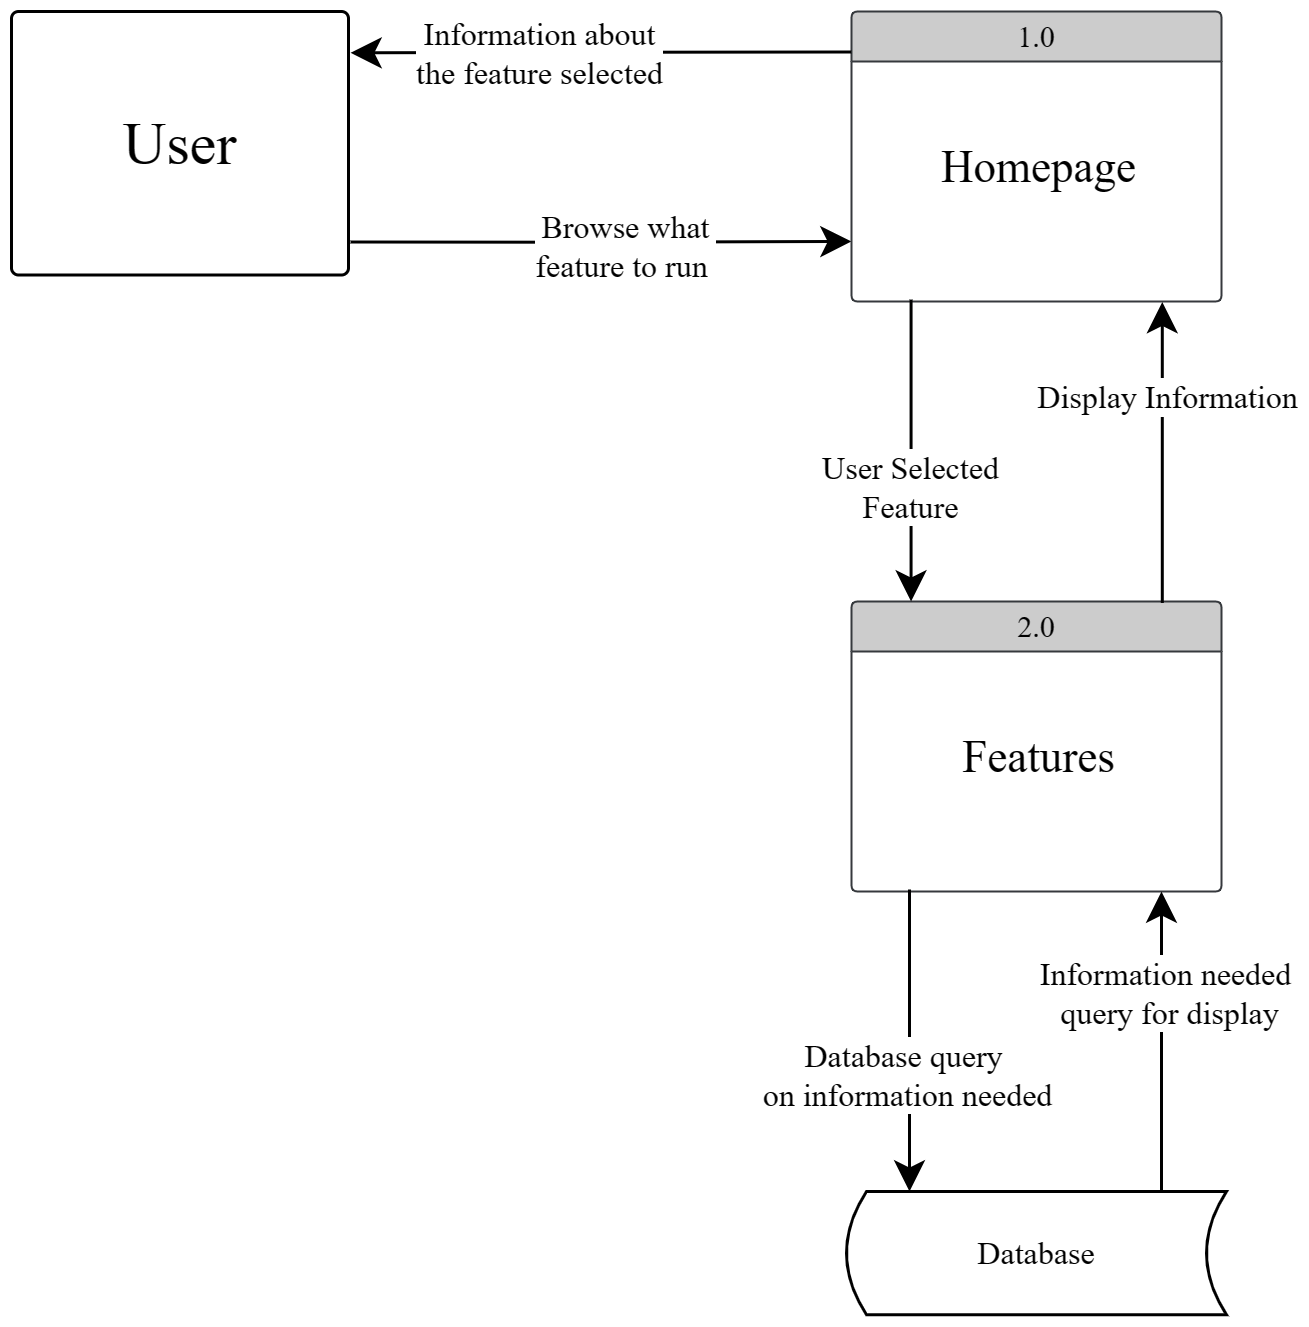

The diagram above was exported from draw.io. Its source (the exported page's mxGraphModel, read from the mxfile embedded in the PNG):
<mxGraphModel dx="3328" dy="792" grid="1" gridSize="10" guides="1" tooltips="1" connect="1" arrows="1" fold="1" page="1" pageScale="1" pageWidth="850" pageHeight="1100" math="0" shadow="0">
  <root>
    <mxCell id="0" />
    <mxCell id="1" parent="0" />
    <mxCell id="Kz1aP4Pa6J0rWRjs9dLA-9" style="edgeStyle=orthogonalEdgeStyle;rounded=0;orthogonalLoop=1;jettySize=auto;html=1;exitX=1.006;exitY=0.875;exitDx=0;exitDy=0;entryX=0;entryY=0.75;entryDx=0;entryDy=0;exitPerimeter=0;strokeWidth=3;endSize=22;startSize=22;" edge="1" parent="1" source="Y2plyGc3YhhyIuzBEEBD-2" target="Kz1aP4Pa6J0rWRjs9dLA-2">
      <mxGeometry relative="1" as="geometry" />
    </mxCell>
    <mxCell id="Kz1aP4Pa6J0rWRjs9dLA-17" value="&lt;font style=&quot;font-size: 32px;&quot; face=&quot;Times New Roman&quot;&gt;Browse what &lt;br&gt;feature to run&amp;nbsp;&lt;/font&gt;" style="edgeLabel;html=1;align=center;verticalAlign=middle;resizable=0;points=[];fontSize=11;fontFamily=Helvetica;fontColor=default;" vertex="1" connectable="0" parent="Kz1aP4Pa6J0rWRjs9dLA-9">
      <mxGeometry x="-0.0986" y="-2" relative="1" as="geometry">
        <mxPoint x="45" as="offset" />
      </mxGeometry>
    </mxCell>
    <mxCell id="Y2plyGc3YhhyIuzBEEBD-2" value="&lt;font face=&quot;Times New Roman&quot; style=&quot;font-size: 60px;&quot;&gt;User&lt;/font&gt;" style="rounded=1;whiteSpace=wrap;html=1;absoluteArcSize=1;arcSize=14;strokeWidth=3;" parent="1" vertex="1">
      <mxGeometry x="260" y="1630" width="337" height="263.5" as="geometry" />
    </mxCell>
    <mxCell id="Kz1aP4Pa6J0rWRjs9dLA-1" value="&lt;font style=&quot;font-size: 30px;&quot;&gt;1.0&lt;/font&gt;" style="swimlane;childLayout=stackLayout;horizontal=1;startSize=50;horizontalStack=0;rounded=1;fontSize=14;fontStyle=0;strokeWidth=2;resizeParent=0;resizeLast=1;shadow=0;dashed=0;align=center;arcSize=4;whiteSpace=wrap;html=1;fillColor=#cccccc;strokeColor=#36393d;fontFamily=Times New Roman;" vertex="1" parent="1">
      <mxGeometry x="1100" y="1630" width="370" height="290" as="geometry" />
    </mxCell>
    <mxCell id="Kz1aP4Pa6J0rWRjs9dLA-2" value="&lt;div style=&quot;&quot;&gt;&lt;br&gt;&lt;/div&gt;&lt;div style=&quot;&quot;&gt;&lt;br&gt;&lt;/div&gt;&lt;div style=&quot;&quot;&gt;&lt;br&gt;&lt;/div&gt;&lt;div style=&quot;&quot;&gt;&lt;br&gt;&lt;/div&gt;&lt;div style=&quot;&quot;&gt;&lt;br&gt;&lt;/div&gt;&lt;div style=&quot;&quot;&gt;&lt;span style=&quot;background-color: initial;&quot;&gt;&lt;font style=&quot;font-size: 45px;&quot;&gt;Homepage&lt;/font&gt;&lt;/span&gt;&lt;/div&gt;" style="align=center;strokeColor=none;fillColor=none;spacingLeft=4;fontSize=12;verticalAlign=top;resizable=0;rotatable=0;part=1;html=1;fontFamily=Times New Roman;" vertex="1" parent="Kz1aP4Pa6J0rWRjs9dLA-1">
      <mxGeometry y="50" width="370" height="240" as="geometry" />
    </mxCell>
    <mxCell id="Kz1aP4Pa6J0rWRjs9dLA-4" value="&lt;font style=&quot;font-size: 30px;&quot;&gt;2.0&lt;/font&gt;" style="swimlane;childLayout=stackLayout;horizontal=1;startSize=50;horizontalStack=0;rounded=1;fontSize=14;fontStyle=0;strokeWidth=2;resizeParent=0;resizeLast=1;shadow=0;dashed=0;align=center;arcSize=4;whiteSpace=wrap;html=1;fillColor=#cccccc;strokeColor=#36393d;fontFamily=Times New Roman;" vertex="1" parent="1">
      <mxGeometry x="1100" y="2220" width="370" height="290" as="geometry" />
    </mxCell>
    <mxCell id="Kz1aP4Pa6J0rWRjs9dLA-5" value="&lt;div style=&quot;&quot;&gt;&lt;br&gt;&lt;/div&gt;&lt;div style=&quot;&quot;&gt;&lt;br&gt;&lt;/div&gt;&lt;div style=&quot;&quot;&gt;&lt;br&gt;&lt;/div&gt;&lt;div style=&quot;&quot;&gt;&lt;br&gt;&lt;/div&gt;&lt;div style=&quot;&quot;&gt;&lt;br&gt;&lt;/div&gt;&lt;div style=&quot;&quot;&gt;&lt;span style=&quot;font-size: 45px;&quot;&gt;Features&lt;/span&gt;&lt;/div&gt;" style="align=center;strokeColor=none;fillColor=none;spacingLeft=4;fontSize=12;verticalAlign=top;resizable=0;rotatable=0;part=1;html=1;fontFamily=Times New Roman;" vertex="1" parent="Kz1aP4Pa6J0rWRjs9dLA-4">
      <mxGeometry y="50" width="370" height="240" as="geometry" />
    </mxCell>
    <mxCell id="Kz1aP4Pa6J0rWRjs9dLA-8" value="&lt;font style=&quot;font-size: 32px;&quot; face=&quot;Times New Roman&quot;&gt;Database&lt;/font&gt;" style="shape=dataStorage;whiteSpace=wrap;html=1;fixedSize=1;strokeWidth=3;" vertex="1" parent="1">
      <mxGeometry x="1095" y="2810" width="380" height="123.25" as="geometry" />
    </mxCell>
    <mxCell id="Kz1aP4Pa6J0rWRjs9dLA-12" style="edgeStyle=orthogonalEdgeStyle;rounded=0;orthogonalLoop=1;jettySize=auto;html=1;entryX=1.006;entryY=0.157;entryDx=0;entryDy=0;strokeWidth=3;endSize=22;startSize=22;exitX=-0.001;exitY=0.14;exitDx=0;exitDy=0;exitPerimeter=0;entryPerimeter=0;" edge="1" parent="1" source="Kz1aP4Pa6J0rWRjs9dLA-1" target="Y2plyGc3YhhyIuzBEEBD-2">
      <mxGeometry relative="1" as="geometry">
        <mxPoint x="1100" y="1671" as="sourcePoint" />
        <mxPoint x="769" y="1671" as="targetPoint" />
      </mxGeometry>
    </mxCell>
    <mxCell id="Kz1aP4Pa6J0rWRjs9dLA-18" value="&lt;font style=&quot;font-size: 32px;&quot; face=&quot;Times New Roman&quot;&gt;Information about &lt;br&gt;the feature selected&lt;/font&gt;" style="edgeLabel;html=1;align=center;verticalAlign=middle;resizable=0;points=[];fontSize=11;fontFamily=Helvetica;fontColor=default;" vertex="1" connectable="0" parent="Kz1aP4Pa6J0rWRjs9dLA-12">
      <mxGeometry x="0.5112" relative="1" as="geometry">
        <mxPoint x="66" y="-1" as="offset" />
      </mxGeometry>
    </mxCell>
    <mxCell id="Kz1aP4Pa6J0rWRjs9dLA-13" style="edgeStyle=orthogonalEdgeStyle;shape=connector;rounded=0;orthogonalLoop=1;jettySize=auto;html=1;exitX=0.161;exitY=0.992;exitDx=0;exitDy=0;entryX=0.161;entryY=0;entryDx=0;entryDy=0;entryPerimeter=0;labelBackgroundColor=default;strokeColor=default;strokeWidth=3;fontFamily=Helvetica;fontSize=11;fontColor=default;endArrow=classic;endSize=22;exitPerimeter=0;" edge="1" parent="1" source="Kz1aP4Pa6J0rWRjs9dLA-2" target="Kz1aP4Pa6J0rWRjs9dLA-4">
      <mxGeometry relative="1" as="geometry" />
    </mxCell>
    <mxCell id="Kz1aP4Pa6J0rWRjs9dLA-20" value="&lt;font style=&quot;font-size: 32px;&quot; face=&quot;Times New Roman&quot;&gt;User Selected&lt;br&gt;Feature&lt;br&gt;&lt;/font&gt;" style="edgeLabel;html=1;align=center;verticalAlign=middle;resizable=0;points=[];fontSize=11;fontFamily=Helvetica;fontColor=default;" vertex="1" connectable="0" parent="Kz1aP4Pa6J0rWRjs9dLA-13">
      <mxGeometry x="0.225" y="-3" relative="1" as="geometry">
        <mxPoint y="2" as="offset" />
      </mxGeometry>
    </mxCell>
    <mxCell id="Kz1aP4Pa6J0rWRjs9dLA-14" style="edgeStyle=orthogonalEdgeStyle;shape=connector;rounded=0;orthogonalLoop=1;jettySize=auto;html=1;exitX=0.84;exitY=0.005;exitDx=0;exitDy=0;entryX=0.84;entryY=1.002;entryDx=0;entryDy=0;entryPerimeter=0;labelBackgroundColor=default;strokeColor=default;strokeWidth=3;fontFamily=Helvetica;fontSize=11;fontColor=default;endArrow=classic;endSize=22;exitPerimeter=0;" edge="1" parent="1" source="Kz1aP4Pa6J0rWRjs9dLA-4" target="Kz1aP4Pa6J0rWRjs9dLA-2">
      <mxGeometry relative="1" as="geometry">
        <mxPoint x="1410" y="2222" as="sourcePoint" />
        <mxPoint x="1410" y="1920" as="targetPoint" />
      </mxGeometry>
    </mxCell>
    <mxCell id="Kz1aP4Pa6J0rWRjs9dLA-24" value="&lt;font style=&quot;font-size: 32px;&quot; face=&quot;Times New Roman&quot;&gt;Display Information&lt;/font&gt;" style="edgeLabel;html=1;align=center;verticalAlign=middle;resizable=0;points=[];fontSize=11;fontFamily=Helvetica;fontColor=default;" vertex="1" connectable="0" parent="Kz1aP4Pa6J0rWRjs9dLA-14">
      <mxGeometry x="0.3785" y="-3" relative="1" as="geometry">
        <mxPoint y="1" as="offset" />
      </mxGeometry>
    </mxCell>
    <mxCell id="Kz1aP4Pa6J0rWRjs9dLA-15" style="edgeStyle=orthogonalEdgeStyle;shape=connector;rounded=0;orthogonalLoop=1;jettySize=auto;html=1;exitX=0.161;exitY=0.992;exitDx=0;exitDy=0;entryX=0.161;entryY=0;entryDx=0;entryDy=0;entryPerimeter=0;labelBackgroundColor=default;strokeColor=default;strokeWidth=3;fontFamily=Times New Roman;fontSize=32;fontColor=default;endArrow=classic;endSize=22;exitPerimeter=0;" edge="1" parent="1">
      <mxGeometry relative="1" as="geometry">
        <mxPoint x="1158" y="2508" as="sourcePoint" />
        <mxPoint x="1158" y="2810" as="targetPoint" />
      </mxGeometry>
    </mxCell>
    <mxCell id="Kz1aP4Pa6J0rWRjs9dLA-22" value="&lt;font style=&quot;font-size: 32px;&quot; face=&quot;Times New Roman&quot;&gt;Database query&amp;nbsp;&lt;br&gt;on information needed&lt;/font&gt;" style="edgeLabel;html=1;align=center;verticalAlign=middle;resizable=0;points=[];fontSize=11;fontFamily=Helvetica;fontColor=default;" vertex="1" connectable="0" parent="Kz1aP4Pa6J0rWRjs9dLA-15">
      <mxGeometry x="-0.3245" y="-4" relative="1" as="geometry">
        <mxPoint y="80" as="offset" />
      </mxGeometry>
    </mxCell>
    <mxCell id="Kz1aP4Pa6J0rWRjs9dLA-16" style="edgeStyle=orthogonalEdgeStyle;shape=connector;rounded=0;orthogonalLoop=1;jettySize=auto;html=1;exitX=0.84;exitY=0.005;exitDx=0;exitDy=0;labelBackgroundColor=default;strokeColor=default;strokeWidth=3;fontFamily=Helvetica;fontSize=11;fontColor=default;endArrow=classic;endSize=22;exitPerimeter=0;" edge="1" parent="1">
      <mxGeometry relative="1" as="geometry">
        <mxPoint x="1410" y="2811" as="sourcePoint" />
        <mxPoint x="1410" y="2510" as="targetPoint" />
      </mxGeometry>
    </mxCell>
    <mxCell id="Kz1aP4Pa6J0rWRjs9dLA-23" value="&lt;font style=&quot;font-size: 32px;&quot; face=&quot;Times New Roman&quot;&gt;Information needed&amp;nbsp;&lt;br&gt;query for display&lt;/font&gt;" style="edgeLabel;html=1;align=center;verticalAlign=middle;resizable=0;points=[];fontSize=11;fontFamily=Helvetica;fontColor=default;" vertex="1" connectable="0" parent="Kz1aP4Pa6J0rWRjs9dLA-16">
      <mxGeometry x="0.2957" y="-6" relative="1" as="geometry">
        <mxPoint y="-5" as="offset" />
      </mxGeometry>
    </mxCell>
  </root>
</mxGraphModel>